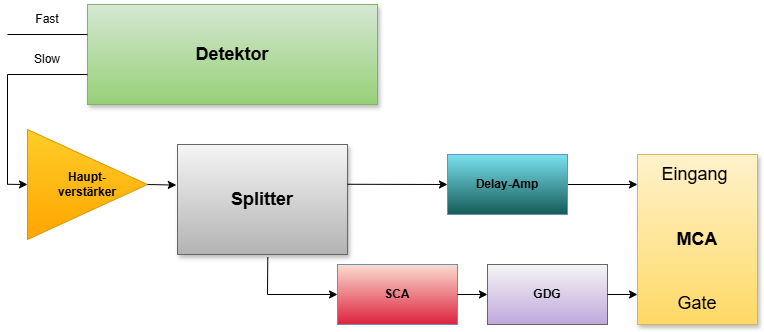

The diagram above was exported from draw.io. Its source (the exported page's mxGraphModel, read from the mxfile embedded in the PNG):
<mxGraphModel dx="1030" dy="623" grid="1" gridSize="10" guides="1" tooltips="1" connect="1" arrows="1" fold="1" page="1" pageScale="1" pageWidth="827" pageHeight="1169" math="0" shadow="0">
  <root>
    <mxCell id="0" />
    <mxCell id="1" parent="0" />
    <mxCell id="EpLO4HEQciFwU8NfI8zl-1" edge="1" parent="1" style="edgeStyle=elbowEdgeStyle;rounded=0;html=1;startArrow=none;startFill=0;jettySize=auto;orthogonalLoop=1;fontSize=18;elbow=vertical;labelBackgroundColor=none;fontColor=default;entryX=0;entryY=0.25;entryDx=0;entryDy=0;">
      <mxGeometry relative="1" as="geometry">
        <Array as="points" />
        <mxPoint x="610" y="240" as="sourcePoint" />
        <mxPoint x="680" y="239.5" as="targetPoint" />
      </mxGeometry>
    </mxCell>
    <mxCell id="EpLO4HEQciFwU8NfI8zl-2" parent="1" style="whiteSpace=wrap;html=1;shadow=1;fontSize=18;labelBackgroundColor=none;fillColor=#fff2cc;strokeColor=#d6b656;gradientColor=#ffd966;" value="Eingang&amp;nbsp;&lt;div&gt;&lt;br&gt;&lt;/div&gt;&lt;div&gt;&lt;br&gt;&lt;/div&gt;&lt;div&gt;&lt;b&gt;MCA&lt;/b&gt;&lt;/div&gt;&lt;div&gt;&lt;br&gt;&lt;/div&gt;&lt;div&gt;&lt;br&gt;&lt;/div&gt;&lt;div&gt;Gate&lt;/div&gt;" vertex="1">
      <mxGeometry height="170" width="120" x="680" y="210" as="geometry" />
    </mxCell>
    <mxCell id="EpLO4HEQciFwU8NfI8zl-4" parent="1" style="whiteSpace=wrap;html=1;shadow=1;fontSize=18;labelBackgroundColor=none;fillColor=#d5e8d4;strokeColor=#82b366;gradientColor=#97d077;" value="&lt;font style=&quot;color: light-dark(rgb(0, 0, 0), rgb(0, 0, 0));&quot;&gt;&lt;b&gt;Detektor&lt;/b&gt;&lt;/font&gt;" vertex="1">
      <mxGeometry height="100" width="290" x="130" y="60" as="geometry" />
    </mxCell>
    <mxCell id="EpLO4HEQciFwU8NfI8zl-5" edge="1" parent="1" source="EpLO4HEQciFwU8NfI8zl-12" style="edgeStyle=elbowEdgeStyle;rounded=0;html=1;startArrow=none;startFill=0;jettySize=auto;orthogonalLoop=1;fontSize=18;elbow=vertical;labelBackgroundColor=none;fontColor=default;" value="">
      <mxGeometry relative="1" as="geometry">
        <mxPoint x="260" y="239.5" as="sourcePoint" />
        <mxPoint x="130" y="239.5" as="targetPoint" />
      </mxGeometry>
    </mxCell>
    <mxCell id="EpLO4HEQciFwU8NfI8zl-6" edge="1" parent="1" style="endArrow=none;html=1;rounded=0;labelBackgroundColor=none;fontColor=default;" value="">
      <mxGeometry height="50" relative="1" width="50" as="geometry">
        <mxPoint x="50" y="90" as="sourcePoint" />
        <mxPoint x="130" y="90" as="targetPoint" />
      </mxGeometry>
    </mxCell>
    <mxCell id="EpLO4HEQciFwU8NfI8zl-7" parent="1" style="whiteSpace=wrap;html=1;shadow=1;fontSize=18;labelBackgroundColor=none;fillColor=#f5f5f5;strokeColor=#666666;gradientColor=#b3b3b3;" value="&lt;b&gt;Splitter&lt;/b&gt;" vertex="1">
      <mxGeometry height="110" width="170" x="220" y="200" as="geometry" />
    </mxCell>
    <mxCell id="EpLO4HEQciFwU8NfI8zl-8" edge="1" parent="1" style="endArrow=none;html=1;rounded=0;labelBackgroundColor=none;fontColor=default;" value="">
      <mxGeometry height="50" relative="1" width="50" as="geometry">
        <mxPoint x="50" y="240" as="sourcePoint" />
        <mxPoint x="50" y="130" as="targetPoint" />
      </mxGeometry>
    </mxCell>
    <mxCell id="EpLO4HEQciFwU8NfI8zl-9" edge="1" parent="1" style="endArrow=none;html=1;rounded=0;labelBackgroundColor=none;fontColor=default;" value="">
      <mxGeometry height="50" relative="1" width="50" as="geometry">
        <mxPoint x="50" y="130" as="sourcePoint" />
        <mxPoint x="130" y="130" as="targetPoint" />
      </mxGeometry>
    </mxCell>
    <mxCell id="EpLO4HEQciFwU8NfI8zl-10" parent="1" style="text;html=1;whiteSpace=wrap;strokeColor=none;fillColor=none;align=center;verticalAlign=middle;rounded=0;" value="Fast" vertex="1">
      <mxGeometry height="30" width="60" x="60" y="60" as="geometry" />
    </mxCell>
    <mxCell id="EpLO4HEQciFwU8NfI8zl-11" parent="1" style="text;html=1;whiteSpace=wrap;strokeColor=none;fillColor=none;align=center;verticalAlign=middle;rounded=0;" value="Slow" vertex="1">
      <mxGeometry height="30" width="60" x="60" y="100" as="geometry" />
    </mxCell>
    <mxCell id="EpLO4HEQciFwU8NfI8zl-12" parent="1" style="triangle;whiteSpace=wrap;html=1;align=center;labelBackgroundColor=none;fillColor=#ffcd28;strokeColor=#d79b00;gradientColor=#ffa500;" value="&lt;div style=&quot;&quot;&gt;&lt;span style=&quot;&quot;&gt;&lt;b&gt;Haupt-&lt;/b&gt;&lt;/span&gt;&lt;/div&gt;&lt;div style=&quot;&quot;&gt;&lt;b&gt;verstärker&lt;/b&gt;&lt;/div&gt;" vertex="1">
      <mxGeometry height="110" width="120" x="70" y="185" as="geometry" />
    </mxCell>
    <mxCell id="EpLO4HEQciFwU8NfI8zl-13" edge="1" parent="1" style="edgeStyle=elbowEdgeStyle;rounded=0;html=1;startArrow=none;startFill=0;jettySize=auto;orthogonalLoop=1;fontSize=18;elbow=vertical;labelBackgroundColor=none;fontColor=default;entryX=0;entryY=0.5;entryDx=0;entryDy=0;" target="EpLO4HEQciFwU8NfI8zl-12" value="">
      <mxGeometry relative="1" as="geometry">
        <Array as="points" />
        <mxPoint x="50" y="239.8" as="sourcePoint" />
        <mxPoint x="610" y="240" as="targetPoint" />
      </mxGeometry>
    </mxCell>
    <mxCell id="EpLO4HEQciFwU8NfI8zl-14" parent="1" style="rounded=0;whiteSpace=wrap;html=1;" value="" vertex="1">
      <mxGeometry height="60" width="120" x="490" y="210" as="geometry" />
    </mxCell>
    <mxCell id="EpLO4HEQciFwU8NfI8zl-15" parent="1" style="rounded=0;whiteSpace=wrap;html=1;" value="" vertex="1">
      <mxGeometry height="60" width="120" x="380" y="320" as="geometry" />
    </mxCell>
    <mxCell id="EpLO4HEQciFwU8NfI8zl-16" edge="1" parent="1" source="EpLO4HEQciFwU8NfI8zl-12" style="endArrow=classic;html=1;rounded=0;exitX=1;exitY=0.5;exitDx=0;exitDy=0;entryX=-0.007;entryY=0.369;entryDx=0;entryDy=0;entryPerimeter=0;" target="EpLO4HEQciFwU8NfI8zl-7" value="">
      <mxGeometry height="50" relative="1" width="50" as="geometry">
        <mxPoint x="370" y="340" as="sourcePoint" />
        <mxPoint x="223" y="238" as="targetPoint" />
      </mxGeometry>
    </mxCell>
    <mxCell id="EpLO4HEQciFwU8NfI8zl-17" edge="1" parent="1" style="endArrow=classic;html=1;rounded=0;exitX=1.002;exitY=0.449;exitDx=0;exitDy=0;exitPerimeter=0;entryX=0;entryY=0.5;entryDx=0;entryDy=0;" target="EpLO4HEQciFwU8NfI8zl-22" value="">
      <mxGeometry height="50" relative="1" width="50" as="geometry">
        <mxPoint x="390.00000000000006" y="239.76999999999998" as="sourcePoint" />
        <mxPoint x="430.0199999999999" y="239.91999999999996" as="targetPoint" />
      </mxGeometry>
    </mxCell>
    <mxCell id="EpLO4HEQciFwU8NfI8zl-18" parent="1" style="text;html=1;whiteSpace=wrap;strokeColor=#6c8ebf;fillColor=light-dark(#fbddd0, #1d293b);align=center;verticalAlign=middle;rounded=0;gradientColor=light-dark(#dd223e, #436697);" value="&lt;b&gt;SCA&lt;/b&gt;" vertex="1">
      <mxGeometry height="60" width="120" x="380" y="320" as="geometry" />
    </mxCell>
    <mxCell id="EpLO4HEQciFwU8NfI8zl-19" parent="1" style="rounded=0;whiteSpace=wrap;html=1;" value="" vertex="1">
      <mxGeometry height="60" width="120" x="530" y="320" as="geometry" />
    </mxCell>
    <mxCell id="EpLO4HEQciFwU8NfI8zl-20" parent="1" style="text;html=1;whiteSpace=wrap;strokeColor=#666666;fillColor=#f5f5f5;align=center;verticalAlign=middle;rounded=0;gradientColor=light-dark(#bfa8dc, #D4E1F5);" value="&lt;b&gt;GDG&lt;/b&gt;" vertex="1">
      <mxGeometry height="60" width="120" x="530" y="320" as="geometry" />
    </mxCell>
    <mxCell id="EpLO4HEQciFwU8NfI8zl-21" edge="1" parent="1" source="EpLO4HEQciFwU8NfI8zl-14" style="edgeStyle=elbowEdgeStyle;rounded=0;html=1;startArrow=none;startFill=0;jettySize=auto;orthogonalLoop=1;fontSize=18;elbow=vertical;labelBackgroundColor=none;fontColor=default;entryX=0;entryY=0.5;entryDx=0;entryDy=0;" target="EpLO4HEQciFwU8NfI8zl-22" value="">
      <mxGeometry relative="1" as="geometry">
        <Array as="points" />
        <mxPoint x="550" y="240" as="sourcePoint" />
        <mxPoint x="680" y="240" as="targetPoint" />
      </mxGeometry>
    </mxCell>
    <mxCell id="EpLO4HEQciFwU8NfI8zl-22" parent="1" style="text;html=1;whiteSpace=wrap;strokeColor=#6c8ebf;fillColor=light-dark(#7ae2f0, #1d293b);align=center;verticalAlign=middle;rounded=0;gradientColor=light-dark(#155b57, #436697);" value="&lt;b&gt;Delay-Amp&lt;/b&gt;" vertex="1">
      <mxGeometry height="60" width="120" x="490" y="210" as="geometry" />
    </mxCell>
    <mxCell id="EpLO4HEQciFwU8NfI8zl-23" edge="1" parent="1" style="endArrow=classic;html=1;rounded=0;" value="">
      <mxGeometry height="50" relative="1" width="50" as="geometry">
        <mxPoint x="310" y="350" as="sourcePoint" />
        <mxPoint x="380" y="350" as="targetPoint" />
      </mxGeometry>
    </mxCell>
    <mxCell id="EpLO4HEQciFwU8NfI8zl-24" edge="1" parent="1" style="endArrow=none;html=1;rounded=0;entryX=0.531;entryY=1.025;entryDx=0;entryDy=0;entryPerimeter=0;" target="EpLO4HEQciFwU8NfI8zl-7" value="">
      <mxGeometry height="50" relative="1" width="50" as="geometry">
        <mxPoint x="310" y="350" as="sourcePoint" />
        <mxPoint x="360" y="300" as="targetPoint" />
      </mxGeometry>
    </mxCell>
    <mxCell id="EpLO4HEQciFwU8NfI8zl-25" edge="1" parent="1" source="EpLO4HEQciFwU8NfI8zl-18" style="endArrow=classic;html=1;rounded=0;exitX=1;exitY=0.5;exitDx=0;exitDy=0;entryX=0;entryY=0.5;entryDx=0;entryDy=0;" target="EpLO4HEQciFwU8NfI8zl-20" value="">
      <mxGeometry height="50" relative="1" width="50" as="geometry">
        <mxPoint x="460" y="310" as="sourcePoint" />
        <mxPoint x="510" y="260" as="targetPoint" />
      </mxGeometry>
    </mxCell>
    <mxCell id="EpLO4HEQciFwU8NfI8zl-26" edge="1" parent="1" source="EpLO4HEQciFwU8NfI8zl-20" style="endArrow=classic;html=1;rounded=0;exitX=1;exitY=0.5;exitDx=0;exitDy=0;entryX=0;entryY=0.5;entryDx=0;entryDy=0;" value="">
      <mxGeometry height="50" relative="1" width="50" as="geometry">
        <mxPoint x="480" y="310" as="sourcePoint" />
        <mxPoint x="680" y="350" as="targetPoint" />
      </mxGeometry>
    </mxCell>
  </root>
</mxGraphModel>